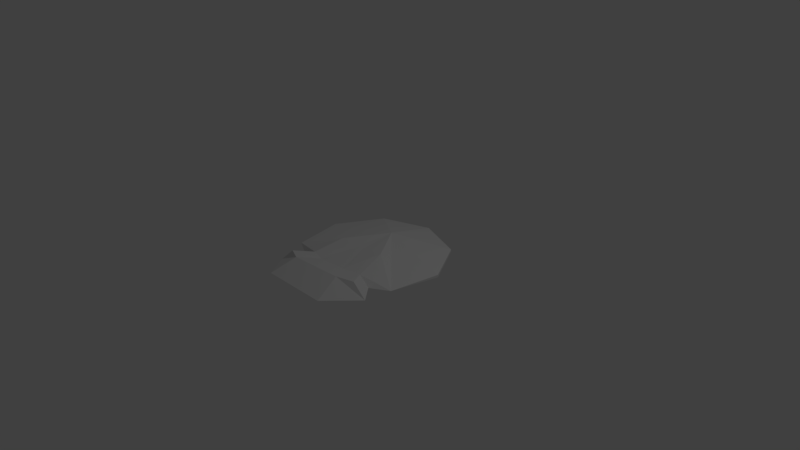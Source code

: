 # Source: Shell1_JL.blend  (saved by Blender 2.77.0; exported with 4.5.12 LTS)
import bpy
from mathutils import Matrix  # noqa: F401  (used for matrix-valued properties, if any)

bpy.ops.wm.read_factory_settings(use_empty=True)
scene = bpy.context.scene
scene.name = 'Scene'

# ---- collections
col_collection_1 = bpy.data.collections.new('Collection 1'); scene.collection.children.link(col_collection_1)

# ---- world
world_world = bpy.data.worlds.new('World'); scene.world = world_world
world_world.color = (0.05088, 0.05088, 0.05088)
world_world.use_sun_shadow = False
world_world.sun_shadow_jitter_overblur = 0.0
world_world.cycles.sampling_method = 'MANUAL'

# ---- cameras
cam_camera = bpy.data.cameras.new('Camera')
cam_camera.clip_end = 100.0
cam_camera.lens = 35.0
cam_camera.sensor_width = 32.0
cam_camera.sensor_height = 18.0
cam_camera.ortho_scale = 7.314
cam_camera.dof.focus_distance = 0.0
cam_camera.dof.aperture_fstop = 128.0

# ---- lights
light_lamp = bpy.data.lights.new('Lamp', 'POINT')
light_lamp.transmission_factor = 0.0
light_lamp.cutoff_distance = 30.0
light_lamp.energy = 100.0
light_lamp.shadow_buffer_clip_start = 1.001
light_lamp.shadow_soft_size = 0.1
light_lamp.shadow_maximum_resolution = 0.006
light_lamp.use_absolute_resolution = True

# ---- meshes
me_cylinder_001 = bpy.data.meshes.new('Cylinder.001')
me_cylinder_001.from_pydata([(0.0, 0.3173, 3.551), (0.0, 0.3173, 8.29), (6.047e-18, 0.9505, 0.1588), (0.0, 1.0, 1.0), (0.6428, 0.766, -0.1572), (0.6428, 0.766, 1.0), (0.9848, 0.1736, -0.4733), (0.9848, 0.1736, 1.0), (0.6842, -0.2683, -1.0), (0.866, -0.5, 1.0), (0.342, -0.5796, -1.0), (0.342, -0.9397, 1.0), (-0.342, -0.5796, -1.0), (-0.342, -0.9397, 1.0), (-0.6699, -0.279, -1.0), (-0.866, -0.5, 1.0), (-0.9848, 0.1736, -1.0), (-0.9848, 0.1736, 1.0), (-0.6428, 0.766, -1.0), (-0.6428, 0.766, 1.0), (-0.198, -0.6894, 5.166), (0.1908, -0.6703, 5.343), (-0.4877, -0.7006, 1.0), (-0.3661, -0.6634, 6.134), (0.6241, -0.6424, 1.0), (0.4474, -0.6165, 5.37), (0.04397, -0.2034, 7.432), (0.3515, -0.1913, 8.781), (-0.04586, -0.2056, 7.408), (-0.6426, -0.573, 3.294), (0.6941, -0.5478, 2.795), (-0.3397, -0.2237, 7.975), (0.3494, -0.9067, 7.474), (0.4495, -1.275, 1.579), (-0.3813, -0.9426, 7.14), (-0.4716, -1.275, 1.579), (-0.6678, -0.9526, 1.579), (-0.504, -0.9025, 8.492), (0.8293, -0.8742, 1.579), (0.5914, -0.8394, 7.464)], [], [(0, 2, 4), (1, 5, 3), (2, 3, 5, 4), (0, 4, 6), (1, 7, 5), (4, 5, 7, 6), (0, 6, 8), (1, 9, 7), (6, 7, 9, 8), (0, 8, 10), (1, 26, 27), (8, 9, 24, 11, 10), (0, 10, 12), (1, 28, 26), (10, 11, 13, 12), (0, 12, 14), (1, 31, 28), (12, 13, 22, 15, 14), (0, 14, 16), (1, 17, 15), (14, 15, 17, 16), (0, 16, 18), (1, 19, 17), (16, 17, 19, 18), (0, 18, 2), (1, 3, 19), (18, 19, 3, 2), (9, 30, 25, 24), (20, 23, 37, 34), (13, 11, 33, 35), (22, 23, 29, 15), (23, 22, 36, 37), (34, 37, 36, 35), (25, 30, 27), (23, 31, 29), (27, 26, 21, 25), (29, 31, 1, 15), (28, 31, 23, 20), (26, 28, 20, 21), (27, 30, 9, 1), (32, 34, 35, 33), (38, 39, 32, 33), (24, 25, 39, 38), (11, 24, 38, 33), (22, 13, 35, 36), (21, 20, 34, 32), (25, 21, 32, 39)])
me_cylinder_001.use_remesh_preserve_volume = False
me_cylinder_001.use_remesh_preserve_attributes = False
me_cylinder_001.use_mirror_vertex_groups = False
me_cylinder_001.update()

# ---- objects
ob_cylinder = bpy.data.objects.new('Cylinder', me_cylinder_001)
ob_lamp = bpy.data.objects.new('Lamp', light_lamp)
ob_camera = bpy.data.objects.new('Camera', cam_camera)

# ---- transforms, parenting, visibility, modifiers, constraints
ob_cylinder.location = (0.0, 0.0, 0.0)
ob_cylinder.scale = (1.0, 1.0, 0.0235)
ob_cylinder.lineart.crease_threshold = 0.0
ob_lamp.location = (4.076, 1.005, 5.904)
ob_lamp.rotation_euler = (0.6503, 0.05522, 1.866)
ob_lamp.lock_rotations_4d = False
ob_lamp.empty_display_type = 'ARROWS'
ob_lamp.color = (0.0, 0.0, 0.0, 0.0)
ob_lamp.lineart.crease_threshold = 0.0
ob_camera.location = (7.481, -6.508, 5.344)
ob_camera.rotation_euler = (1.109, 0.01082, 0.8149)
ob_camera.lock_rotations_4d = False
ob_camera.empty_display_type = 'ARROWS'
ob_camera.color = (0.0, 0.0, 0.0, 0.0)
ob_camera.display_type = 'WIRE'
ob_camera.lineart.crease_threshold = 0.0

# ---- collection membership
col_collection_1.objects.link(ob_cylinder)
col_collection_1.objects.link(ob_lamp)
col_collection_1.objects.link(ob_camera)

# ---- scene / render settings (as saved in the file)
scene.camera = ob_camera
scene.frame_start = 1; scene.frame_end = 250; scene.frame_set(1)
scene.render.engine = 'BLENDER_EEVEE_NEXT'
scene.render.resolution_percentage = 50
scene.render.dither_intensity = 0.0
scene.cycles.use_denoising = False
scene.cycles.samples = 128
scene.cycles.sampling_pattern = 'TABULATED_SOBOL'
scene.cycles.light_sampling_threshold = 0.0
scene.cycles.use_adaptive_sampling = False
scene.cycles.use_light_tree = False
scene.cycles.blur_glossy = 0.0
scene.cycles.sample_clamp_indirect = 0.0
scene.view_settings.view_transform = 'Standard'
bpy.context.view_layer.update()
